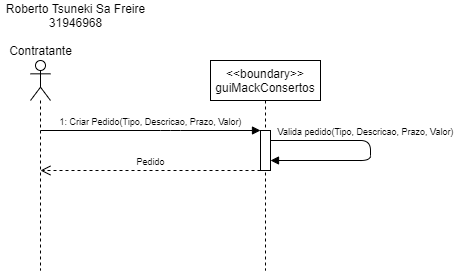

The diagram above was exported from draw.io. Its source (the exported page's mxGraphModel, read from the mxfile embedded in the PNG):
<mxGraphModel dx="512" dy="801" grid="1" gridSize="10" guides="1" tooltips="1" connect="1" arrows="1" fold="1" page="1" pageScale="1" pageWidth="850" pageHeight="1100" math="0" shadow="0">
  <root>
    <mxCell id="0" />
    <mxCell id="1" parent="0" />
    <mxCell id="n-YnNCdeceqNpzoYl4UK-2" value="" style="shape=umlLifeline;participant=umlActor;perimeter=lifelinePerimeter;whiteSpace=wrap;html=1;container=1;collapsible=0;recursiveResize=0;verticalAlign=top;spacingTop=36;outlineConnect=0;" vertex="1" parent="1">
      <mxGeometry x="90" y="90" width="20" height="210" as="geometry" />
    </mxCell>
    <mxCell id="n-YnNCdeceqNpzoYl4UK-4" value="&amp;lt;&amp;lt;boundary&amp;gt;&amp;gt;&lt;br&gt;guiMackConsertos" style="shape=umlLifeline;perimeter=lifelinePerimeter;whiteSpace=wrap;html=1;container=1;collapsible=0;recursiveResize=0;outlineConnect=0;" vertex="1" parent="1">
      <mxGeometry x="270" y="90" width="110" height="210" as="geometry" />
    </mxCell>
    <mxCell id="n-YnNCdeceqNpzoYl4UK-18" value="" style="rounded=0;whiteSpace=wrap;html=1;" vertex="1" parent="n-YnNCdeceqNpzoYl4UK-4">
      <mxGeometry x="50" y="70" width="10" height="40" as="geometry" />
    </mxCell>
    <mxCell id="n-YnNCdeceqNpzoYl4UK-25" value="&lt;font style=&quot;font-size: 9px&quot;&gt;Valida pedido(Tipo, Descricao, Prazo, Valor)&lt;/font&gt;" style="html=1;verticalAlign=bottom;endArrow=block;entryX=1;entryY=0.75;entryDx=0;entryDy=0;" edge="1" parent="n-YnNCdeceqNpzoYl4UK-4" target="n-YnNCdeceqNpzoYl4UK-18">
      <mxGeometry x="-0.1333" width="80" relative="1" as="geometry">
        <mxPoint x="60" y="80" as="sourcePoint" />
        <mxPoint x="140" y="80" as="targetPoint" />
        <Array as="points">
          <mxPoint x="160" y="80" />
          <mxPoint x="160" y="100" />
        </Array>
        <mxPoint as="offset" />
      </mxGeometry>
    </mxCell>
    <mxCell id="n-YnNCdeceqNpzoYl4UK-17" value="&lt;font style=&quot;font-size: 9px&quot;&gt;1: Criar Pedido(Tipo, Descricao, Prazo, Valor)&lt;/font&gt;" style="html=1;verticalAlign=bottom;endArrow=block;" edge="1" parent="1">
      <mxGeometry width="80" relative="1" as="geometry">
        <mxPoint x="99.92857142857133" y="160" as="sourcePoint" />
        <mxPoint x="320" y="160" as="targetPoint" />
        <Array as="points">
          <mxPoint x="230" y="160" />
        </Array>
      </mxGeometry>
    </mxCell>
    <mxCell id="n-YnNCdeceqNpzoYl4UK-24" value="&lt;font style=&quot;font-size: 9px&quot;&gt;Pedido&lt;/font&gt;" style="html=1;verticalAlign=bottom;endArrow=open;dashed=1;endSize=8;exitX=0;exitY=1;exitDx=0;exitDy=0;" edge="1" parent="1" source="n-YnNCdeceqNpzoYl4UK-18">
      <mxGeometry relative="1" as="geometry">
        <mxPoint x="310" y="200" as="sourcePoint" />
        <mxPoint x="99.92857142857133" y="200" as="targetPoint" />
      </mxGeometry>
    </mxCell>
    <mxCell id="n-YnNCdeceqNpzoYl4UK-26" value="Roberto Tsuneki Sa Freire&lt;br&gt;31946968" style="text;html=1;align=center;verticalAlign=middle;resizable=0;points=[];autosize=1;" vertex="1" parent="1">
      <mxGeometry x="60" y="30" width="150" height="30" as="geometry" />
    </mxCell>
    <mxCell id="n-YnNCdeceqNpzoYl4UK-27" value="Contratante" style="text;html=1;align=center;verticalAlign=middle;resizable=0;points=[];autosize=1;" vertex="1" parent="1">
      <mxGeometry x="60" y="70" width="80" height="20" as="geometry" />
    </mxCell>
  </root>
</mxGraphModel>